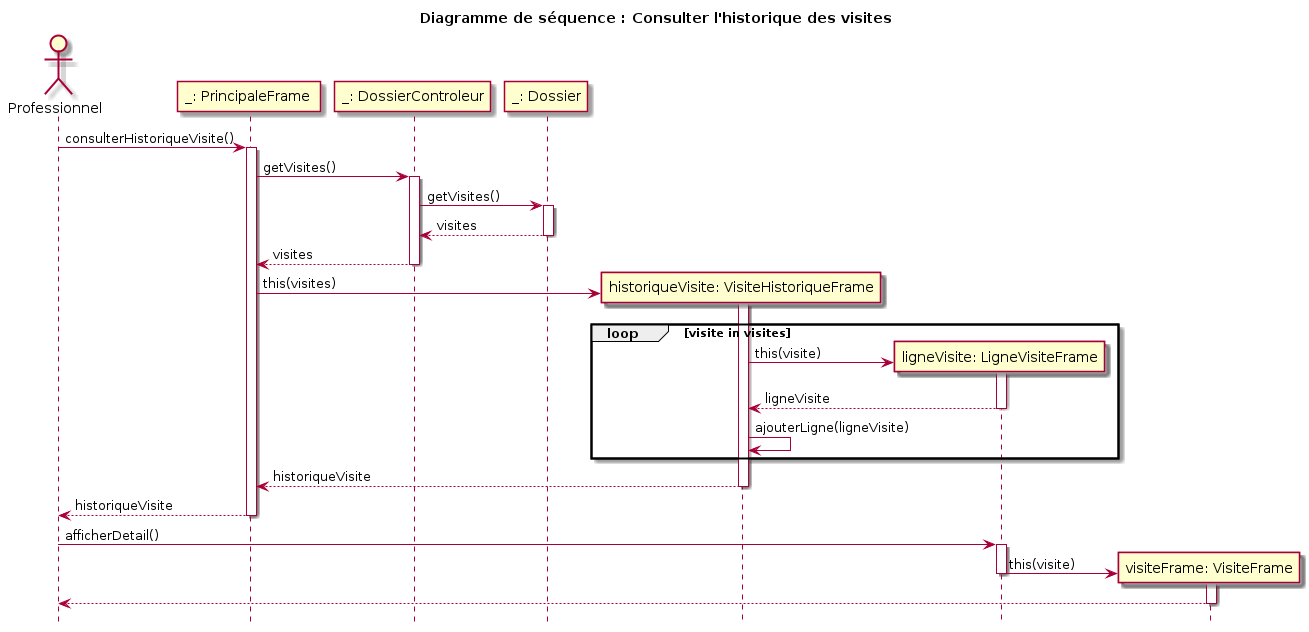

The diagram above was rendered by PlantUML. Its source (embedded in the PNG):
@startuml

title Diagramme de séquence : Consulter l'historique des visites
hide footbox

actor "Professionnel" as pro

participant "_: PrincipaleFrame " as df
pro -> df : consulterHistoriqueVisite()
activate df
    participant "_: DossierControleur" as dc
    df -> dc : getVisites()
    activate dc
    participant "_: Dossier" as d
    dc -> d : getVisites()
    activate d
    d --> dc : visites
    deactivate d
    dc --> df : visites
    deactivate dc
    create participant "historiqueVisite: VisiteHistoriqueFrame" as vhf
    df -> vhf: this(visites)
    activate vhf
    loop visite in visites
        create participant "ligneVisite: LigneVisiteFrame" as lvf
            vhf -> lvf : this(visite)
            activate lvf
            lvf --> vhf : ligneVisite
            deactivate lvf
        vhf -> vhf : ajouterLigne(ligneVisite)
    end
    vhf --> df : historiqueVisite
    deactivate vhf
    df --> pro : historiqueVisite
deactivate df

pro -> lvf : afficherDetail()
activate lvf
create participant "visiteFrame: VisiteFrame" as vf
    lvf -> vf: this(visite)
    deactivate lvf
    activate vf
    vf --> pro 
    deactivate vf


@enduml